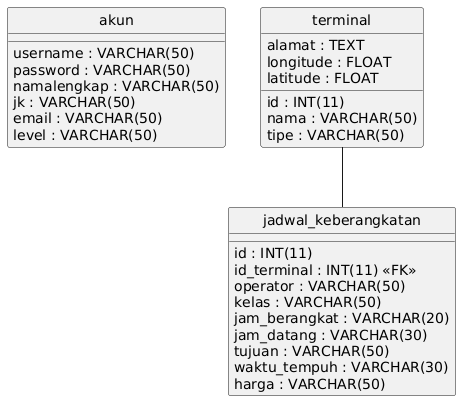

The diagram above was rendered by PlantUML. Its source (embedded in the PNG):
@startuml
hide circle
skinparam linetype ortho

entity "akun" as akun {
  username : VARCHAR(50)
  password : VARCHAR(50)
  namalengkap : VARCHAR(50)
  jk : VARCHAR(50)
  email : VARCHAR(50)
  level : VARCHAR(50)
}

entity "jadwal_keberangkatan" as jadwal_keberangkatan {
  id : INT(11)
  id_terminal : INT(11) <<FK>>
  operator : VARCHAR(50)
  kelas : VARCHAR(50)
  jam_berangkat : VARCHAR(20)
  jam_datang : VARCHAR(30)
  tujuan : VARCHAR(50)
  waktu_tempuh : VARCHAR(30)
  harga : VARCHAR(50)
}

entity "terminal" as terminal {
  id : INT(11)
  nama : VARCHAR(50)
  alamat : TEXT
  longitude : FLOAT
  latitude : FLOAT
  tipe : VARCHAR(50)
}

terminal -- jadwal_keberangkatan
@enduml